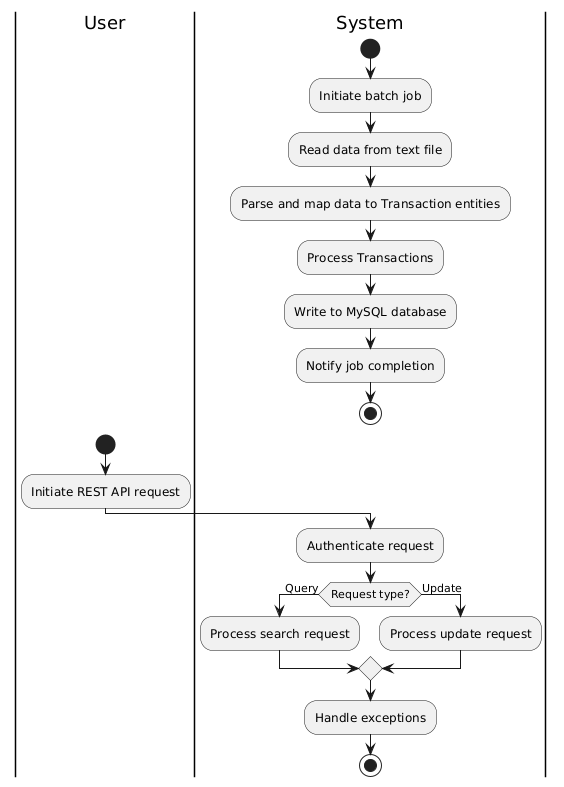

The diagram above was rendered by PlantUML. Its source (embedded in the PNG):
@startuml
|User|


|System|
start
:Initiate batch job;
:Read data from text file;
:Parse and map data to Transaction entities;
:Process Transactions;
:Write to MySQL database;
:Notify job completion;
stop

|User|
start
:Initiate REST API request;

|System|
:Authenticate request;
if (Request type?) then (Query)
    :Process search request;
else (Update)
    :Process update request;
endif
:Handle exceptions;

stop
@enduml